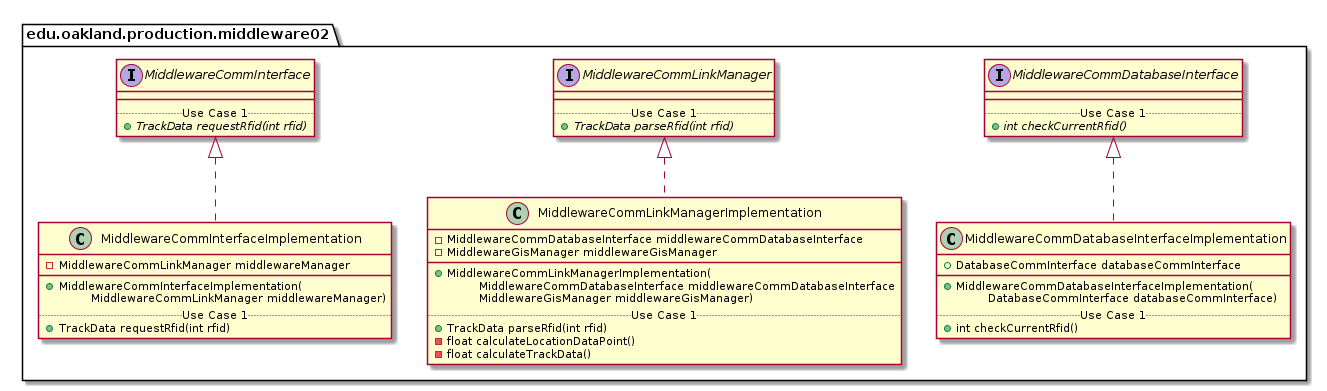

The diagram above was rendered by PlantUML. Its source (embedded in the PNG):
@startuml Middleware02ProductionPackage_InternalDependencies

package edu.oakland.production.middleware02 {
    
}


package edu.oakland.production.middleware02 {
    interface MiddlewareCommInterface {
        __
        .. Use Case 1 ..
        {abstract} + TrackData requestRfid(int rfid)
    }
}


package edu.oakland.production.middleware02 {
    interface MiddlewareCommLinkManager {
        __
        .. Use Case 1 ..
        {abstract} + TrackData parseRfid(int rfid)
    }
}


package edu.oakland.production.middleware02 {
    interface MiddlewareCommDatabaseInterface {
        __
        .. Use Case 1 ..
        {abstract} + int checkCurrentRfid()
    }
}


package edu.oakland.production.middleware02 {
    class MiddlewareCommInterfaceImplementation {
        - MiddlewareCommLinkManager middlewareManager
        __
        + MiddlewareCommInterfaceImplementation(
        \tMiddlewareCommLinkManager middlewareManager)
        .. Use Case 1 ..
        + TrackData requestRfid(int rfid)
}


MiddlewareCommInterfaceImplementation .up.|> MiddlewareCommInterface

package edu.oakland.production.middleware02 {
    class MiddlewareCommLinkManagerImplementation {
        - MiddlewareCommDatabaseInterface middlewareCommDatabaseInterface
        - MiddlewareGisManager middlewareGisManager
        __
        + MiddlewareCommLinkManagerImplementation(
        \tMiddlewareCommDatabaseInterface middlewareCommDatabaseInterface
        \tMiddlewareGisManager middlewareGisManager)
        .. Use Case 1 ..
        + TrackData parseRfid(int rfid)
        - float calculateLocationDataPoint()
        - float calculateTrackData()
    }
}


MiddlewareCommLinkManagerImplementation .up.|> MiddlewareCommLinkManager

package edu.oakland.production.middleware02 {
    class MiddlewareCommDatabaseInterfaceImplementation {
        + DatabaseCommInterface databaseCommInterface
        __
        + MiddlewareCommDatabaseInterfaceImplementation(
        \tDatabaseCommInterface databaseCommInterface)
        .. Use Case 1 ..
        + int checkCurrentRfid()
    }
}


MiddlewareCommDatabaseInterfaceImplementation .up.|> MiddlewareCommDatabaseInterface

@enduml